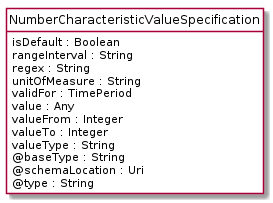

The diagram above was rendered by PlantUML. Its source (embedded in the PNG):
@startuml
hide circle
hide methods
hide stereotype
show <<Enumeration>> stereotype
skinparam class {
   BackgroundColor<<Enumeration>> #E6F5F7
   BackgroundColor<<Ref>> #FFFFE0
   BackgroundColor<<Pivot>> #FFFFFFF
   BackgroundColor<<SimpleType>> #E2F0DA
   BackgroundColor #FCF2E3
}

class NumberCharacteristicValueSpecification <<Pivot>> {
    isDefault : Boolean
    rangeInterval : String
    regex : String
    unitOfMeasure : String
    validFor : TimePeriod
    value : Any
    valueFrom : Integer
    valueTo : Integer
    valueType : String
    @baseType : String
    @schemaLocation : Uri
    @type : String
}


@enduml